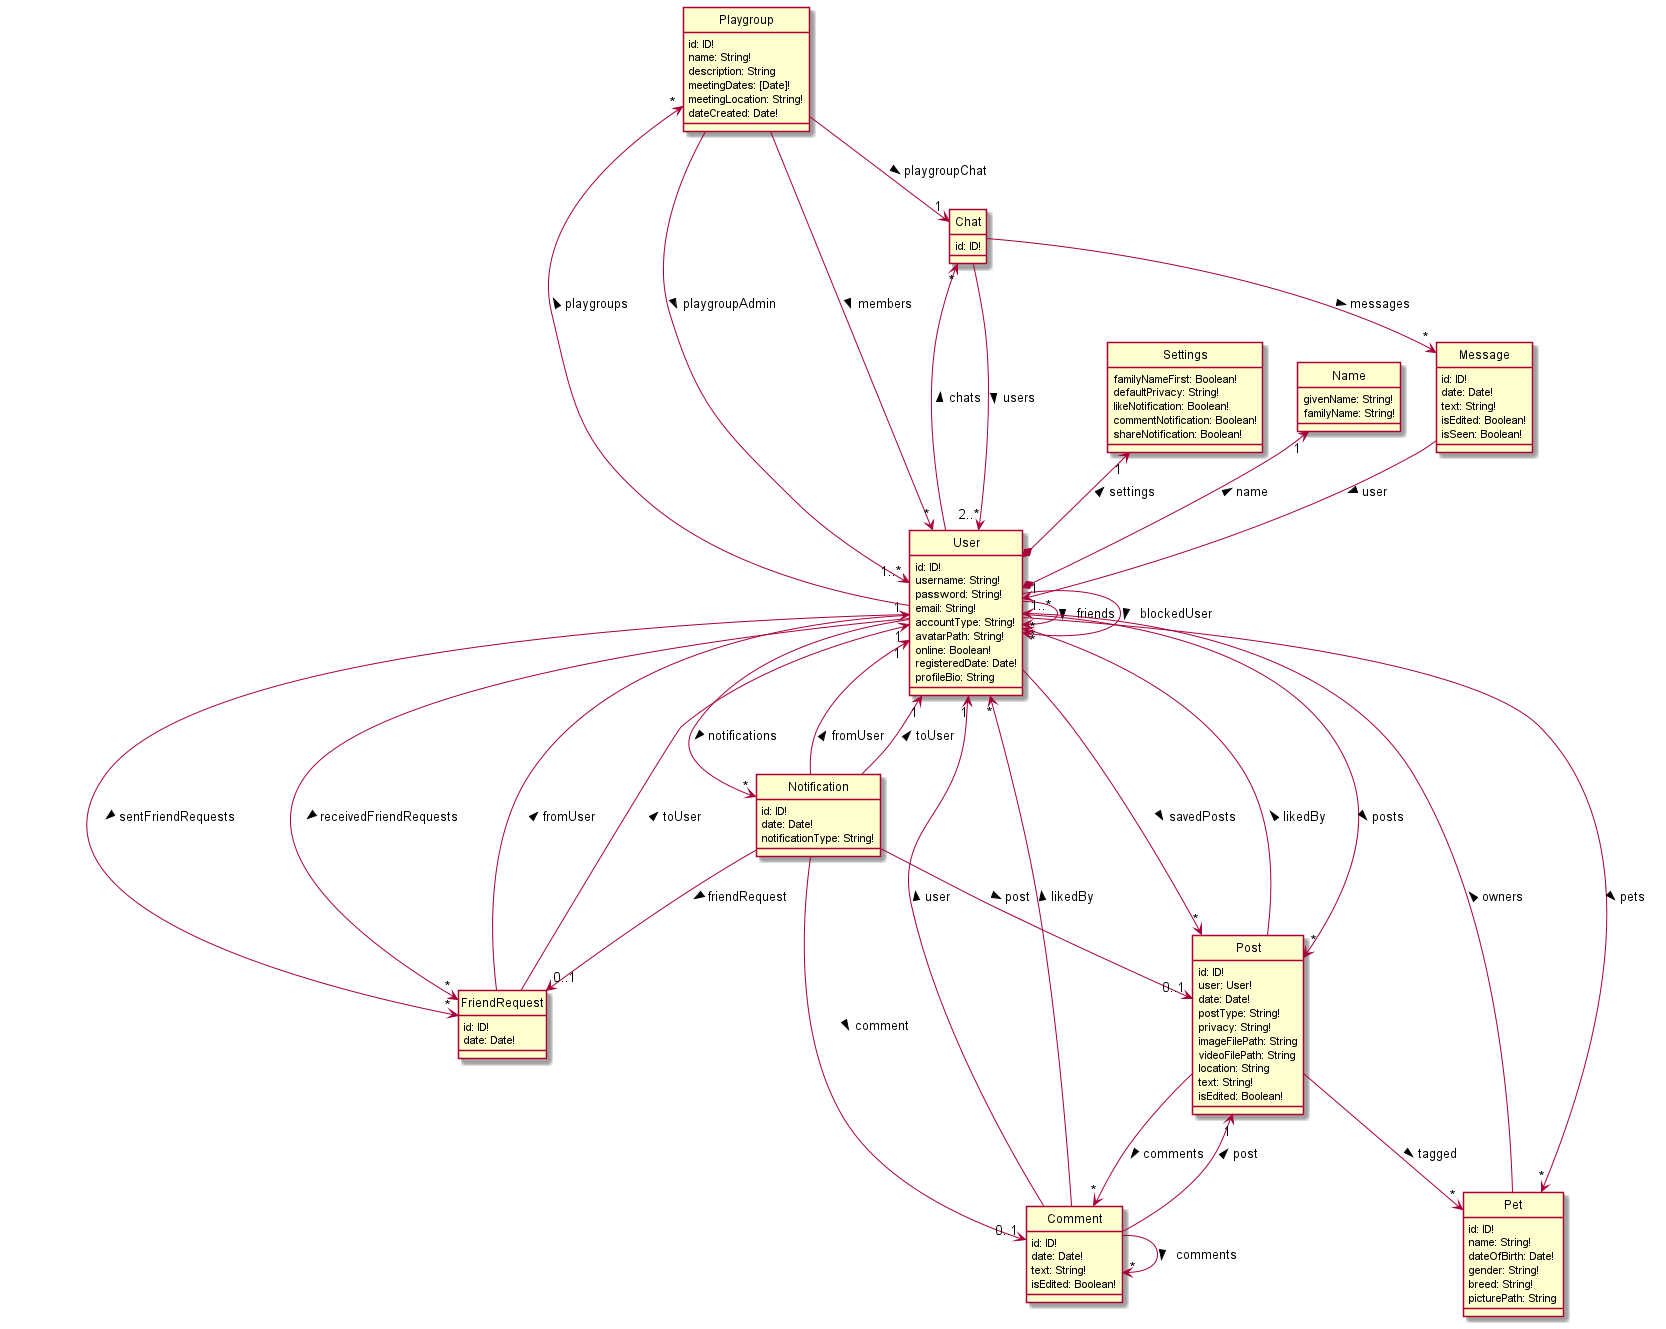

The diagram above was rendered by PlantUML. Its source (embedded in the PNG):
@startuml DataSchemaExplicitConnections
hide circle
skinparam classAttributeIconSize 0

class User {
    id: ID!
    username: String!
    password: String!
    email: String!
    accountType: String!
    avatarPath: String!
    online: Boolean!
    registeredDate: Date!
    profileBio: String
}

class Name {
    givenName: String!
    familyName: String!
}

class Settings {
    familyNameFirst: Boolean!
    defaultPrivacy: String!
    likeNotification: Boolean!
    commentNotification: Boolean!
    shareNotification: Boolean!
}

class Post {
    id: ID!
    user: User!
    date: Date!
    postType: String!
    privacy: String!
    imageFilePath: String
    videoFilePath: String
    location: String
    text: String!
    isEdited: Boolean!
}

class Comment {
    id: ID!
    date: Date!
    text: String!
    isEdited: Boolean!
}

class Notification {
    id: ID!
    date: Date!
    notificationType: String!
}

class Chat {
    id: ID!
}

class Message {
    id: ID!
    date: Date!
    text: String!
    isEdited: Boolean!
    isSeen: Boolean!
}

class Pet {
    id: ID!
    name: String!
    dateOfBirth: Date!
    gender: String!
    breed: String!
    picturePath: String
}

class Playgroup {
    id: ID!
    name: String!
    description: String
    meetingDates: [Date]!
    meetingLocation: String!
    dateCreated: Date!
}

class FriendRequest {
    id: ID!
    date: Date!
}

User *-up-> "1" Name : name >
User *-up-> "1" Settings : settings >
User --> "*" User : friends >
User --> "*" User : blockedUser >
User --> "*" Post : posts >
User --> "*" Post : savedPosts >
User -up-> "*" Chat: chats >
User --> "*" FriendRequest: sentFriendRequests >
User --> "*" FriendRequest: receivedFriendRequests >
User --> "*" Notification: notifications >
User -up-> "*" Playgroup: playgroups >
User --> "*" Pet: pets >

Post --> "*" Pet: tagged >
Post --> "*" User: likedBy >
Post --> "*" Comment: comments >

Comment --> "1" User: user >
Comment --> "1" Post: post >
Comment --> "*" User: likedBy >
Comment --> "*" Comment: comments >

Notification --> "0..1" Post: post >
Notification --> "1" User: fromUser >
Notification --> "1" User: toUser >
Notification --> "0..1" FriendRequest: friendRequest >
Notification --> "0..1" Comment: comment >

Chat --> "2..*" User: users >
Chat --> "*" Message: messages >

Message --> "1" User: user >

Pet --> "1..*" User: owners >

Playgroup --> "1..*" User: playgroupAdmin >
Playgroup --> "*" User: members >
Playgroup --> "1" Chat: playgroupChat >

FriendRequest -left-> "1" User: fromUser >
FriendRequest -left-> "1" User: toUser >

@enduml